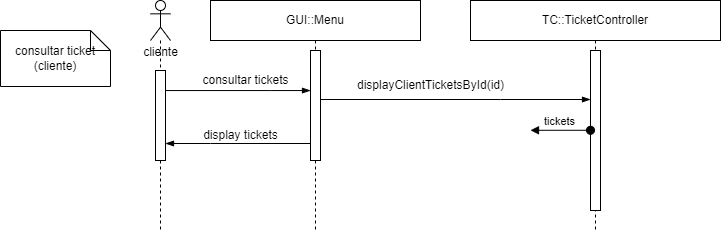

The diagram above was exported from draw.io. Its source (the exported page's mxGraphModel, read from the mxfile embedded in the PNG):
<mxGraphModel dx="1314" dy="447" grid="1" gridSize="10" guides="1" tooltips="1" connect="1" arrows="1" fold="1" page="1" pageScale="1" pageWidth="200" pageHeight="300" math="0" shadow="0">
  <root>
    <mxCell id="sTzsfZXgMgmOeLi59ym6-0" />
    <mxCell id="sTzsfZXgMgmOeLi59ym6-1" parent="sTzsfZXgMgmOeLi59ym6-0" />
    <mxCell id="sTzsfZXgMgmOeLi59ym6-2" value="TC::TicketController" style="shape=umlLifeline;perimeter=lifelinePerimeter;whiteSpace=wrap;html=1;container=1;collapsible=0;recursiveResize=0;outlineConnect=0;labelBackgroundColor=none;fillColor=default;" vertex="1" parent="sTzsfZXgMgmOeLi59ym6-1">
      <mxGeometry x="90" y="10" width="250" height="230" as="geometry" />
    </mxCell>
    <mxCell id="sTzsfZXgMgmOeLi59ym6-3" value="" style="html=1;points=[];perimeter=orthogonalPerimeter;labelBackgroundColor=none;fillColor=default;" vertex="1" parent="sTzsfZXgMgmOeLi59ym6-2">
      <mxGeometry x="120" y="50" width="10" height="160" as="geometry" />
    </mxCell>
    <mxCell id="OVqyjeaBIPcwPzE8eUXO-0" value="tickets" style="html=1;verticalAlign=bottom;startArrow=oval;startFill=1;endArrow=block;startSize=8;rounded=0;" edge="1" parent="sTzsfZXgMgmOeLi59ym6-2">
      <mxGeometry width="60" relative="1" as="geometry">
        <mxPoint x="120" y="129.79" as="sourcePoint" />
        <mxPoint x="60" y="129.79" as="targetPoint" />
      </mxGeometry>
    </mxCell>
    <mxCell id="sTzsfZXgMgmOeLi59ym6-8" value="GUI::Menu" style="shape=umlLifeline;perimeter=lifelinePerimeter;whiteSpace=wrap;html=1;container=1;collapsible=0;recursiveResize=0;outlineConnect=0;labelBackgroundColor=none;fillColor=default;" vertex="1" parent="sTzsfZXgMgmOeLi59ym6-1">
      <mxGeometry x="-170" y="10" width="210" height="230" as="geometry" />
    </mxCell>
    <mxCell id="sTzsfZXgMgmOeLi59ym6-9" value="" style="html=1;points=[];perimeter=orthogonalPerimeter;labelBackgroundColor=none;fillColor=default;" vertex="1" parent="sTzsfZXgMgmOeLi59ym6-8">
      <mxGeometry x="100" y="50" width="10" height="110" as="geometry" />
    </mxCell>
    <mxCell id="sTzsfZXgMgmOeLi59ym6-10" value="consultar tickets" style="text;html=1;align=center;verticalAlign=middle;resizable=0;points=[];autosize=1;strokeColor=none;fillColor=none;" vertex="1" parent="sTzsfZXgMgmOeLi59ym6-8">
      <mxGeometry x="-20" y="65" width="110" height="30" as="geometry" />
    </mxCell>
    <mxCell id="OVqyjeaBIPcwPzE8eUXO-2" value="display tickets" style="text;html=1;align=center;verticalAlign=middle;resizable=0;points=[];autosize=1;strokeColor=none;fillColor=none;" vertex="1" parent="sTzsfZXgMgmOeLi59ym6-8">
      <mxGeometry x="-20" y="120" width="100" height="30" as="geometry" />
    </mxCell>
    <mxCell id="sTzsfZXgMgmOeLi59ym6-11" value="consultar ticket (cliente)" style="shape=note;size=20;whiteSpace=wrap;html=1;labelBackgroundColor=none;fillColor=default;" vertex="1" parent="sTzsfZXgMgmOeLi59ym6-1">
      <mxGeometry x="-380" y="40" width="110" height="56" as="geometry" />
    </mxCell>
    <mxCell id="sTzsfZXgMgmOeLi59ym6-12" value="" style="shape=umlLifeline;participant=umlActor;perimeter=lifelinePerimeter;whiteSpace=wrap;html=1;container=1;collapsible=0;recursiveResize=0;verticalAlign=top;spacingTop=36;outlineConnect=0;" vertex="1" parent="sTzsfZXgMgmOeLi59ym6-1">
      <mxGeometry x="-230" y="10" width="20" height="230" as="geometry" />
    </mxCell>
    <mxCell id="sTzsfZXgMgmOeLi59ym6-13" value="" style="html=1;points=[];perimeter=orthogonalPerimeter;labelBackgroundColor=none;fillColor=default;" vertex="1" parent="sTzsfZXgMgmOeLi59ym6-12">
      <mxGeometry x="5" y="70" width="10" height="90" as="geometry" />
    </mxCell>
    <mxCell id="sTzsfZXgMgmOeLi59ym6-14" value="cliente" style="text;html=1;align=center;verticalAlign=middle;resizable=0;points=[];autosize=1;strokeColor=none;fillColor=none;" vertex="1" parent="sTzsfZXgMgmOeLi59ym6-1">
      <mxGeometry x="-250" y="47" width="60" height="30" as="geometry" />
    </mxCell>
    <mxCell id="sTzsfZXgMgmOeLi59ym6-15" style="edgeStyle=orthogonalEdgeStyle;rounded=0;orthogonalLoop=1;jettySize=auto;html=1;endArrow=blockThin;endFill=1;endSize=6;" edge="1" parent="sTzsfZXgMgmOeLi59ym6-1" source="sTzsfZXgMgmOeLi59ym6-13" target="sTzsfZXgMgmOeLi59ym6-9">
      <mxGeometry relative="1" as="geometry">
        <mxPoint x="-100" y="130" as="targetPoint" />
        <Array as="points">
          <mxPoint x="-110" y="100" />
          <mxPoint x="-110" y="100" />
        </Array>
      </mxGeometry>
    </mxCell>
    <mxCell id="sTzsfZXgMgmOeLi59ym6-16" style="edgeStyle=orthogonalEdgeStyle;rounded=0;orthogonalLoop=1;jettySize=auto;html=1;endArrow=blockThin;endFill=1;endSize=6;" edge="1" parent="sTzsfZXgMgmOeLi59ym6-1" target="sTzsfZXgMgmOeLi59ym6-3">
      <mxGeometry relative="1" as="geometry">
        <mxPoint x="-60" y="109" as="sourcePoint" />
        <mxPoint x="165" y="109" as="targetPoint" />
        <Array as="points">
          <mxPoint x="120" y="109" />
          <mxPoint x="120" y="109" />
        </Array>
      </mxGeometry>
    </mxCell>
    <mxCell id="sTzsfZXgMgmOeLi59ym6-17" value="displayClientTicketsById(id)" style="text;html=1;align=center;verticalAlign=middle;resizable=0;points=[];autosize=1;strokeColor=none;fillColor=none;" vertex="1" parent="sTzsfZXgMgmOeLi59ym6-1">
      <mxGeometry x="-35" y="80" width="170" height="30" as="geometry" />
    </mxCell>
    <mxCell id="OVqyjeaBIPcwPzE8eUXO-1" style="edgeStyle=orthogonalEdgeStyle;rounded=0;orthogonalLoop=1;jettySize=auto;html=1;endArrow=blockThin;endFill=1;endSize=6;" edge="1" parent="sTzsfZXgMgmOeLi59ym6-1">
      <mxGeometry relative="1" as="geometry">
        <mxPoint x="-70" y="152.99999999999994" as="sourcePoint" />
        <mxPoint x="-215" y="152.99999999999994" as="targetPoint" />
        <Array as="points">
          <mxPoint x="-170" y="153" />
          <mxPoint x="-170" y="153" />
        </Array>
      </mxGeometry>
    </mxCell>
  </root>
</mxGraphModel>